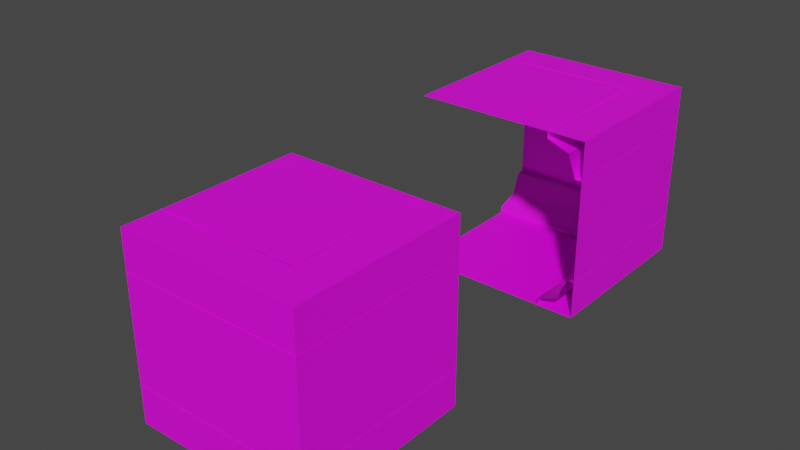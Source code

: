 # Source: corners.blend  (saved by Blender 2.83.19; exported with 4.5.12 LTS)
import bpy
from mathutils import Matrix  # noqa: F401  (used for matrix-valued properties, if any)

bpy.ops.wm.read_factory_settings(use_empty=True)
scene = bpy.context.scene
scene.name = 'Scene'

# ---- collections
col_collection = bpy.data.collections.new('Collection'); scene.collection.children.link(col_collection)

# ---- images (referenced by path relative to the original .blend; pixels are not part of the script)
import os
ASSET_DIR = os.environ.get("B2B_ASSET_DIR", "")  # directory of the original .blend (textures are referenced by path, not embedded)
HERE = os.path.dirname(os.path.abspath(__file__))  # packed textures are extracted next to this script under _unpacked/

def load_image(name, relpath, width, height, colorspace="sRGB"):
    """Load a texture the original file referenced (path relative to the .blend, or extracted next to this script)."""
    p = next((c for c in (os.path.join(HERE, relpath), os.path.join(ASSET_DIR, relpath)) if relpath and os.path.exists(c)), "")
    if p:
        img = bpy.data.images.load(p, check_existing=True)
        img.name = name
    else:  # same state as the original file: an image datablock whose file is absent (Cycles renders it pink)
        img = bpy.data.images.new(name, width, height)
        img.source = "FILE"
        img.filepath = "//" + (relpath or name)
    img.colorspace_settings.name = colorspace
    return img
img_tiles_triangles_001_ambientocclusion_jpg = load_image('Tiles_Triangles_001_ambientOcclusion.jpg', 'Tiles_Triangles_001_ambientOcclusion.jpg', 1024, 1024, 'sRGB')

# ---- materials (node trees are filled in below, after node groups)
mat_material_001 = bpy.data.materials.new('Material.001')
mat_material_001.use_transparent_shadow = False

# ---- material node trees
mat_material_001.use_nodes = True; mat_material_001.node_tree.nodes.clear()
_N = mat_material_001.node_tree.nodes; _L = mat_material_001.node_tree.links
n0 = _N.new('ShaderNodeOutputMaterial'); n0.name = 'Material Output'; n0.location = (392, 309)
n1 = _N.new('ShaderNodeBsdfPrincipled'); n1.name = 'Principled BSDF'; n1.location = (10, 300)
n1.distribution = 'GGX'
n1.subsurface_method = 'BURLEY'
n1.inputs[3].default_value = 1.45
n1.inputs[27].default_value = (0.0, 0.0, 0.0, 1.0)
n1.inputs[28].default_value = 1.0
n2 = _N.new('ShaderNodeTexImage'); n2.name = 'Image Texture'; n2.location = (-399, 204)
n2.image = img_tiles_triangles_001_ambientocclusion_jpg
_L.new(n1.outputs[0], n0.inputs[0])
_L.new(n2.outputs[0], n1.inputs[0])
n0.is_active_output = True

# ---- world
world_world = bpy.data.worlds.new('World'); scene.world = world_world
world_world.use_nodes = True; world_world.node_tree.nodes.clear()
_N = world_world.node_tree.nodes; _L = world_world.node_tree.links
n0 = _N.new('ShaderNodeOutputWorld'); n0.name = 'World Output'; n0.location = (300, 300)
n1 = _N.new('ShaderNodeBackground'); n1.name = 'Background'; n1.location = (10, 300)
n1.inputs[0].default_value = (0.05088, 0.05088, 0.05088, 1.0)
_L.new(n1.outputs[0], n0.inputs[0])
n0.is_active_output = True
world_world.color = (0.05088, 0.05088, 0.05088)
world_world.use_sun_shadow = False
world_world.sun_shadow_jitter_overblur = 0.0

# ---- meshes
me_plane_002 = bpy.data.meshes.new('Plane.002')
me_plane_002.from_pydata([], [], [])
_uv = me_plane_002.uv_layers.new(name='UVMap')
_uv.uv.foreach_set('vector', [])
me_plane_002.use_remesh_fix_poles = True
me_plane_002.use_remesh_preserve_attributes = False
me_plane_002.use_mirror_vertex_groups = False
me_plane_002.update()
me_plane_018 = bpy.data.meshes.new('Plane.018')
me_plane_018.from_pydata([(-1.25, 5.414e-07, 2.5), (-1.25, 2.5, 2.5), (1.25, 5.414e-07, 2.5), (1.25, 2.5, 2.5), (-1.037, 1.137e-06, 2.29), (-0.7183, 1.137e-06, 2.409), (-1.155, 1.137e-06, 1.972), (-0.7183, 1.966, 2.409), (-1.037, 2.285, 2.29), (-1.155, 2.403, 1.972), (1.25, 2.285, 2.29), (1.25, 2.403, 1.972), (1.25, 2.503, 1.972), (-1.155, 2.503, 1.972), (-1.255, 2.503, 1.972), (-1.255, 2.403, 1.972), (-1.255, 1.137e-06, 1.972), (1.25, 1.966, 2.409), (1.25, 1.966, 2.509), (-0.7183, 1.966, 2.509), (-0.7183, 1.137e-06, 2.509)], [], [(2, 0, 1), (2, 1, 3), (4, 7, 5), (6, 8, 4), (4, 8, 7), (7, 8, 10), (11, 8, 9), (6, 9, 8), (11, 10, 8), (11, 9, 13), (11, 13, 12), (13, 9, 14), (14, 9, 15), (6, 15, 9), (6, 16, 15), (17, 18, 19), (7, 19, 20), (17, 19, 7), (7, 20, 5), (7, 10, 17)])
_uv = me_plane_018.uv_layers.new(name='UVMap')
_uv.uv.foreach_set('vector', [0.5, 0.0, 0.0, 0.0, 0.0, 0.5, 0.5, 0.0, 0.0, 0.5, 0.5, 0.5, 0.9078, 0.5, 0.8182, 0.8908, 0.8182, 0.5, 1.0, 0.5, 0.9078, 0.9719, 0.9078, 0.5, 0.9078, 0.5, 0.9078, 0.9719, 0.8182, 0.8908, 0.8182, 0.8906, 0.9078, 0.972, 0.9078, 0.5, 1.0, 0.5, 0.9078, 0.972, 1.0, 1.0, 1.0, 0.5, 1.0, 1.0, 0.9078, 0.9719, 1.0, 0.5, 0.9078, 0.5, 0.9078, 0.972, 1.0, 0.5, 1.0, 1.0, 1.0, 1.0, 1.0, 0.5, 1.0, 1.0, 1.0, 0.5, 1.0, 1.0, 1.0, 1.0, 1.0, 1.0, 1.0, 1.0, 1.0, 1.0, 1.0, 1.0, 1.0, 0.5, 1.0, 1.0, 1.0, 1.0, 1.0, 0.5, 1.0, 0.5, 1.0, 1.0, 0.8182, 0.5, 0.8182, 0.5, 0.8182, 0.8906, 0.8182, 0.8908, 0.8182, 0.8908, 0.8182, 0.5, 0.8182, 0.5, 0.8182, 0.8906, 0.8182, 0.8906, 0.8182, 0.8908, 0.8182, 0.5, 0.8182, 0.5, 0.8182, 0.8906, 0.9078, 0.5, 0.8182, 0.5])
me_plane_018.materials.append(mat_material_001)
me_plane_018.materials.append(None)
me_plane_018.use_remesh_fix_poles = True
me_plane_018.use_remesh_preserve_attributes = False
me_plane_018.use_mirror_vertex_groups = False
me_plane_018.update()
me_plane_018.normals_split_custom_set([tuple(v) for v in zip(*[iter([0.0, 0.0, -1.0, 0.0, 0.0, -1.0, 0.0, 0.0, -1.0, 0.0, 0.0, -1.0, 0.0, 0.0, -1.0, 0.0, 0.0, -1.0, 0.2453, -0.4259, -0.8709, 0.3437, 0.241, -0.9076, 0.338, 0.2428, -0.9093, 0.9211, 0.2436, -0.3037, 0.5198, 0.5613, -0.6439, 0.8588, -0.4006, -0.3192, 0.7134, -0.07354, -0.6969, 0.09265, 0.492, -0.8657, 0.4991, -0.1691, -0.8499, 0.1846, -0.5755, -0.7967, -0.4919, -0.09324, -0.8656, 0.04784, -0.5939, -0.8031, -0.03597, -0.8241, -0.5653, -0.2144, -0.9003, 0.3787, 0.2914, -0.4508, -0.8437, 0.8236, 0.03619, -0.566, 0.4503, -0.2913, -0.844, 0.9001, 0.2143, 0.3793, -0.2427, -0.9212, -0.304, 0.5432, -0.787, -0.2925, -0.5608, -0.5202, -0.6441, -0.03406, -0.8225, -0.5677, 0.5032, -0.5027, -0.7029, 0.0, 0.0, -1.0, -0.8225, 0.0342, -0.5677, -3.295e-08, 0.0, -1.0, -3.295e-08, 0.0, -1.0, 0.0, 0.0, -1.0, -0.0002582, 0.7112, -0.7029, 0.0, 0.0, -1.0, 0.0, 0.0, -1.0, -0.7112, 0.0, -0.7029, 0.0, 0.0, -1.0, 0.822, 0.03421, -0.5685, 0.0, 4.961e-08, -1.0, 0.5031, -0.5027, -0.7029, -0.03417, 0.822, -0.5685, 0.0, 4.961e-08, -1.0, 0.0, 4.961e-08, -1.0, -0.7707, -0.636, 0.03912, 2.423e-07, -1.0, 0.0, -0.4463, -0.8946, 0.02268, 0.3052, -0.9329, -0.1913, 0.4468, -4.283e-05, 0.8946, 1.0, -1.032e-09, 0.0, -0.0391, -0.636, -0.7707, 0.02266, -0.8946, 0.4463, 0.922, -0.2384, -0.3052, 0.3052, 0.1913, -0.9329, 1.0, 0.0, 0.0, 0.5656, 0.8247, -9.999e-08, -0.3173, -0.2884, -0.9034, 0.2769, -0.2895, -0.9162, -0.3273, -0.3292, -0.8857])] * 3)])
me_plane_022 = bpy.data.meshes.new('Plane.022')
me_plane_022.from_pydata([(-1.037, 1.257e-06, 0.2126), (-0.7183, 1.257e-06, 0.09426), (-1.155, 1.257e-06, 0.5309), (-0.7183, 1.966, 0.09426), (-1.037, 2.285, 0.2126), (-1.155, 2.403, 0.5309), (1.25, 2.285, 0.2126), (1.25, 2.403, 0.5309), (1.25, 2.503, 0.5309), (-1.155, 2.503, 0.5309), (-1.255, 2.503, 0.5309), (-1.255, 2.403, 0.5309), (-1.255, 1.257e-06, 0.5309), (1.25, 1.966, 0.09426), (1.25, 1.966, -0.005737), (-0.7183, 1.966, -0.005736), (-0.7183, 1.257e-06, -0.005737), (-1.25, 1.614e-06, -4.768e-07), (-1.25, 2.5, -4.768e-07), (1.25, 1.614e-06, -4.768e-07), (1.25, 2.5, -4.768e-07)], [], [(0, 1, 3), (2, 0, 4), (0, 3, 4), (3, 6, 4), (7, 5, 4), (2, 4, 5), (7, 4, 6), (7, 9, 5), (7, 8, 9), (9, 10, 5), (10, 11, 5), (2, 5, 11), (2, 11, 12), (13, 15, 14), (3, 16, 15), (13, 3, 15), (3, 1, 16), (3, 13, 6), (19, 18, 17), (19, 20, 18)])
_uv = me_plane_022.uv_layers.new(name='UVMap')
_uv.uv.foreach_set('vector', [0.9078, 0.5, 0.8182, 0.5, 0.8182, 0.8908, 1.0, 0.5, 0.9078, 0.5, 0.9078, 0.9719, 0.9078, 0.5, 0.8182, 0.8908, 0.9078, 0.9719, 0.8182, 0.8906, 0.9078, 0.5, 0.9078, 0.972, 1.0, 0.5, 1.0, 1.0, 0.9078, 0.972, 1.0, 0.5, 0.9078, 0.9719, 1.0, 1.0, 1.0, 0.5, 0.9078, 0.972, 0.9078, 0.5, 1.0, 0.5, 1.0, 1.0, 1.0, 1.0, 1.0, 0.5, 1.0, 0.5, 1.0, 1.0, 1.0, 1.0, 1.0, 1.0, 1.0, 1.0, 1.0, 1.0, 1.0, 1.0, 1.0, 1.0, 1.0, 0.5, 1.0, 1.0, 1.0, 1.0, 1.0, 0.5, 1.0, 1.0, 1.0, 0.5, 0.8182, 0.5, 0.8182, 0.8906, 0.8182, 0.5, 0.8182, 0.8908, 0.8182, 0.5, 0.8182, 0.8908, 0.8182, 0.5, 0.8182, 0.8906, 0.8182, 0.8906, 0.8182, 0.8908, 0.8182, 0.5, 0.8182, 0.5, 0.8182, 0.8906, 0.8182, 0.5, 0.9078, 0.5, 0.5, 0.0, 0.0, 0.5, 0.0, 0.0, 0.5, 0.0, 0.5, 0.5, 0.0, 0.5])
me_plane_022.materials.append(mat_material_001)
me_plane_022.materials.append(None)
me_plane_022.use_remesh_fix_poles = True
me_plane_022.use_remesh_preserve_attributes = False
me_plane_022.use_mirror_vertex_groups = False
me_plane_022.update()
me_plane_022.normals_split_custom_set([tuple(v) for v in zip(*[iter([0.7193, -1.009e-07, 0.6947, 0.5656, 1.156e-05, 0.8247, 0.3052, -0.2385, 0.922, 0.8227, -1.929e-05, 0.5685, 0.7192, -1.751e-08, 0.6948, 0.4927, -0.4931, 0.717, 0.7193, 7.652e-06, 0.6947, 0.3052, -0.2385, 0.922, 0.4927, -0.4931, 0.717, 0.3052, -0.2384, 0.922, -5.271e-05, -0.5977, 0.8017, 0.4927, -0.4931, 0.717, -6.571e-05, -0.8232, 0.5677, 0.5027, -0.5031, 0.7029, 0.4927, -0.4931, 0.717, 0.8227, -8.825e-06, 0.5685, 0.4927, -0.4931, 0.717, 0.5027, -0.5031, 0.7029, -7.657e-05, -0.8232, 0.5677, 0.4927, -0.4931, 0.717, 3.222e-08, -0.5977, 0.8017, -4.834e-05, -0.8232, 0.5677, -3.098e-08, 0.0, 1.0, 0.5027, -0.5031, 0.7029, -1.184e-05, -0.8232, 0.5677, 1.932e-08, 0.0, 1.0, 1.932e-08, 0.0, 1.0, 0.0, 0.0, 1.0, 0.0, 0.0, 1.0, 0.5028, -0.5031, 0.7029, 0.0, 0.0, 1.0, 0.0, 0.0, 1.0, 0.5029, -0.5029, 0.7029, 0.8227, 4.605e-05, 0.5685, 0.5027, -0.5032, 0.7029, 0.0, 9.922e-08, 1.0, 0.8227, 6.096e-05, 0.5685, 0.0, 9.922e-08, 1.0, 0.0, 9.922e-08, 1.0, -0.0001256, -0.7071, 0.7071, 0.4468, -0.8946, -5.412e-08, -0.0003353, -1.0, 4.002e-12, 0.3052, -0.2385, 0.9219, 1.0, -1.032e-09, 0.0, 0.4468, -0.8946, -1.458e-07, -6.032e-05, -0.7071, 0.7071, 0.3051, -0.2384, 0.922, 0.4468, -0.8946, 1.302e-05, 0.3052, -0.2384, 0.922, 0.5656, 3.94e-05, 0.8247, 1.0, 0.0, 0.0, 0.3052, -0.2385, 0.922, -1.961e-05, -0.7071, 0.7071, -5.475e-05, -0.5977, 0.8017, 0.0, 0.0, 1.0, 0.0, 0.0, 1.0, 0.0, 0.0, 1.0, 0.0, 0.0, 1.0, 0.0, 0.0, 1.0, 0.0, 0.0, 1.0])] * 3)])
me_plane_027 = bpy.data.meshes.new('Plane.027')
me_plane_027.from_pydata([(-1.25, 2.5, -4.172e-07), (-1.25, 2.5, 2.5), (1.25, 2.5, -4.172e-07), (1.25, 2.5, 2.5), (-1.25, 1.614e-06, -4.172e-07), (-1.25, 1.614e-06, 2.5), (-1.25, 2.5, -4.172e-07), (-1.25, 2.5, 2.5)], [], [(2, 1, 0), (2, 3, 1), (6, 5, 4), (6, 7, 5)])
_uv = me_plane_027.uv_layers.new(name='UVMap')
_uv.uv.foreach_set('vector', [1.0, 0.0, 0.5, 0.5, 0.5, 0.0, 1.0, 0.0, 1.0, 0.5, 0.5, 0.5, 1.0, 0.0, 0.5, 0.5, 0.5, 0.0, 1.0, 0.0, 1.0, 0.5, 0.5, 0.5])
me_plane_027.materials.append(mat_material_001)
me_plane_027.materials.append(None)
me_plane_027.use_remesh_fix_poles = True
me_plane_027.use_remesh_preserve_attributes = False
me_plane_027.use_mirror_vertex_groups = False
me_plane_027.update()
me_plane_027.normals_split_custom_set([tuple(v) for v in zip(*[iter([0.0, -1.0, 0.0, 0.0, -1.0, 0.0, 0.0, -1.0, 0.0, 0.0, -1.0, 0.0, 0.0, -1.0, 0.0, 0.0, -1.0, 0.0, 1.0, 0.0, 0.0, 1.0, 0.0, 0.0, 1.0, 0.0, 0.0, 1.0, 0.0, 0.0, 1.0, 0.0, 0.0, 1.0, 0.0, 0.0])] * 3)])
me_plane_001 = bpy.data.meshes.new('Plane.001')
me_plane_001.from_pydata([(-1.25, 5.414e-07, 2.5), (-1.25, 2.5, 2.5), (1.25, 5.414e-07, 2.5), (1.25, 2.5, 2.5), (-1.037, 1.137e-06, 2.29), (-0.7183, 1.137e-06, 2.409), (-1.155, 1.137e-06, 1.972), (-0.7183, 1.966, 2.409), (-1.037, 2.285, 2.29), (-1.155, 2.403, 1.972), (1.25, 2.285, 2.29), (1.25, 2.403, 1.972), (1.25, 2.503, 1.972), (-1.155, 2.503, 1.972), (-1.255, 2.503, 1.972), (-1.255, 2.403, 1.972), (-1.255, 1.137e-06, 1.972), (1.25, 1.966, 2.409), (1.25, 1.966, 2.509), (-0.7183, 1.966, 2.509), (-0.7183, 1.137e-06, 2.509)], [], [(2, 0, 1), (2, 1, 3), (4, 7, 5), (6, 8, 4), (4, 8, 7), (7, 8, 10), (11, 8, 9), (6, 9, 8), (11, 10, 8), (11, 9, 13), (11, 13, 12), (13, 9, 14), (14, 9, 15), (6, 15, 9), (6, 16, 15), (17, 18, 19), (7, 19, 20), (17, 19, 7), (7, 20, 5), (7, 10, 17)])
_uv = me_plane_001.uv_layers.new(name='UVMap')
_uv.uv.foreach_set('vector', [0.5, 0.0, 0.0, 0.0, 0.0, 0.5, 0.5, 0.0, 0.0, 0.5, 0.5, 0.5, 0.9078, 0.5, 0.8182, 0.8908, 0.8182, 0.5, 1.0, 0.5, 0.9078, 0.9719, 0.9078, 0.5, 0.9078, 0.5, 0.9078, 0.9719, 0.8182, 0.8908, 0.8182, 0.8906, 0.9078, 0.972, 0.9078, 0.5, 1.0, 0.5, 0.9078, 0.972, 1.0, 1.0, 1.0, 0.5, 1.0, 1.0, 0.9078, 0.9719, 1.0, 0.5, 0.9078, 0.5, 0.9078, 0.972, 1.0, 0.5, 1.0, 1.0, 1.0, 1.0, 1.0, 0.5, 1.0, 1.0, 1.0, 0.5, 1.0, 1.0, 1.0, 1.0, 1.0, 1.0, 1.0, 1.0, 1.0, 1.0, 1.0, 1.0, 1.0, 0.5, 1.0, 1.0, 1.0, 1.0, 1.0, 0.5, 1.0, 0.5, 1.0, 1.0, 0.8182, 0.5, 0.8182, 0.5, 0.8182, 0.8906, 0.8182, 0.8908, 0.8182, 0.8908, 0.8182, 0.5, 0.8182, 0.5, 0.8182, 0.8906, 0.8182, 0.8906, 0.8182, 0.8908, 0.8182, 0.5, 0.8182, 0.5, 0.8182, 0.8906, 0.9078, 0.5, 0.8182, 0.5])
me_plane_001.materials.append(mat_material_001)
me_plane_001.materials.append(None)
me_plane_001.use_remesh_fix_poles = True
me_plane_001.use_remesh_preserve_attributes = False
me_plane_001.use_mirror_vertex_groups = False
me_plane_001.update()
me_plane_001.normals_split_custom_set([tuple(v) for v in zip(*[iter([0.0, 0.0, -1.0, 0.0, 0.0, -1.0, 0.0, 0.0, -1.0, 0.0, 0.0, -1.0, 0.0, 0.0, -1.0, 0.0, 0.0, -1.0, 0.2453, -0.4259, -0.8709, 0.3437, 0.241, -0.9076, 0.338, 0.2428, -0.9093, 0.9211, 0.2436, -0.3037, 0.5198, 0.5613, -0.6439, 0.8588, -0.4006, -0.3192, 0.7134, -0.07354, -0.6969, 0.09265, 0.492, -0.8657, 0.4991, -0.1691, -0.8499, 0.1846, -0.5755, -0.7967, -0.4919, -0.09324, -0.8656, 0.04784, -0.5939, -0.8031, -0.03597, -0.8241, -0.5653, -0.2144, -0.9003, 0.3787, 0.2914, -0.4508, -0.8437, 0.8236, 0.03619, -0.566, 0.4503, -0.2913, -0.844, 0.9001, 0.2143, 0.3793, -0.2427, -0.9212, -0.304, 0.5432, -0.787, -0.2925, -0.5608, -0.5202, -0.6441, -0.03406, -0.8225, -0.5677, 0.5032, -0.5027, -0.7029, 0.0, 0.0, -1.0, -0.8225, 0.0342, -0.5677, -3.295e-08, 0.0, -1.0, -3.295e-08, 0.0, -1.0, 0.0, 0.0, -1.0, -0.0002582, 0.7112, -0.7029, 0.0, 0.0, -1.0, 0.0, 0.0, -1.0, -0.7112, 0.0, -0.7029, 0.0, 0.0, -1.0, 0.822, 0.03421, -0.5685, 0.0, 4.961e-08, -1.0, 0.5031, -0.5027, -0.7029, -0.03417, 0.822, -0.5685, 0.0, 4.961e-08, -1.0, 0.0, 4.961e-08, -1.0, -0.7707, -0.636, 0.03912, 2.423e-07, -1.0, 0.0, -0.4463, -0.8946, 0.02268, 0.3052, -0.9329, -0.1913, 0.4468, -4.283e-05, 0.8946, 1.0, -1.032e-09, 0.0, -0.0391, -0.636, -0.7707, 0.02266, -0.8946, 0.4463, 0.922, -0.2384, -0.3052, 0.3052, 0.1913, -0.9329, 1.0, 0.0, 0.0, 0.5656, 0.8247, -9.999e-08, -0.3173, -0.2884, -0.9034, 0.2769, -0.2895, -0.9162, -0.3273, -0.3292, -0.8857])] * 3)])
me_plane_003 = bpy.data.meshes.new('Plane.003')
me_plane_003.from_pydata([(-1.037, 1.257e-06, 0.2126), (-0.7183, 1.257e-06, 0.09426), (-1.155, 1.257e-06, 0.5309), (-0.7183, 1.966, 0.09426), (-1.037, 2.285, 0.2126), (-1.155, 2.403, 0.5309), (1.25, 2.285, 0.2126), (1.25, 2.403, 0.5309), (1.25, 2.503, 0.5309), (-1.155, 2.503, 0.5309), (-1.255, 2.503, 0.5309), (-1.255, 2.403, 0.5309), (-1.255, 1.257e-06, 0.5309), (1.25, 1.966, 0.09426), (1.25, 1.966, -0.005737), (-0.7183, 1.966, -0.005736), (-0.7183, 1.257e-06, -0.005737), (-1.25, 1.614e-06, -4.768e-07), (-1.25, 2.5, -4.768e-07), (1.25, 1.614e-06, -4.768e-07), (1.25, 2.5, -4.768e-07)], [], [(0, 1, 3), (2, 0, 4), (0, 3, 4), (3, 6, 4), (7, 5, 4), (2, 4, 5), (7, 4, 6), (7, 9, 5), (7, 8, 9), (9, 10, 5), (10, 11, 5), (2, 5, 11), (2, 11, 12), (13, 15, 14), (3, 16, 15), (13, 3, 15), (3, 1, 16), (3, 13, 6), (19, 18, 17), (19, 20, 18)])
_uv = me_plane_003.uv_layers.new(name='UVMap')
_uv.uv.foreach_set('vector', [0.9078, 0.5, 0.8182, 0.5, 0.8182, 0.8908, 1.0, 0.5, 0.9078, 0.5, 0.9078, 0.9719, 0.9078, 0.5, 0.8182, 0.8908, 0.9078, 0.9719, 0.8182, 0.8906, 0.9078, 0.5, 0.9078, 0.972, 1.0, 0.5, 1.0, 1.0, 0.9078, 0.972, 1.0, 0.5, 0.9078, 0.9719, 1.0, 1.0, 1.0, 0.5, 0.9078, 0.972, 0.9078, 0.5, 1.0, 0.5, 1.0, 1.0, 1.0, 1.0, 1.0, 0.5, 1.0, 0.5, 1.0, 1.0, 1.0, 1.0, 1.0, 1.0, 1.0, 1.0, 1.0, 1.0, 1.0, 1.0, 1.0, 1.0, 1.0, 0.5, 1.0, 1.0, 1.0, 1.0, 1.0, 0.5, 1.0, 1.0, 1.0, 0.5, 0.8182, 0.5, 0.8182, 0.8906, 0.8182, 0.5, 0.8182, 0.8908, 0.8182, 0.5, 0.8182, 0.8908, 0.8182, 0.5, 0.8182, 0.8906, 0.8182, 0.8906, 0.8182, 0.8908, 0.8182, 0.5, 0.8182, 0.5, 0.8182, 0.8906, 0.8182, 0.5, 0.9078, 0.5, 0.5, 0.0, 0.0, 0.5, 0.0, 0.0, 0.5, 0.0, 0.5, 0.5, 0.0, 0.5])
me_plane_003.materials.append(mat_material_001)
me_plane_003.materials.append(None)
me_plane_003.use_remesh_fix_poles = True
me_plane_003.use_remesh_preserve_attributes = False
me_plane_003.use_mirror_vertex_groups = False
me_plane_003.update()
me_plane_003.normals_split_custom_set([tuple(v) for v in zip(*[iter([0.7193, -1.009e-07, 0.6947, 0.5656, 1.156e-05, 0.8247, 0.3052, -0.2385, 0.922, 0.8227, -1.929e-05, 0.5685, 0.7192, -1.751e-08, 0.6948, 0.4927, -0.4931, 0.717, 0.7193, 7.652e-06, 0.6947, 0.3052, -0.2385, 0.922, 0.4927, -0.4931, 0.717, 0.3052, -0.2384, 0.922, -5.271e-05, -0.5977, 0.8017, 0.4927, -0.4931, 0.717, -6.571e-05, -0.8232, 0.5677, 0.5027, -0.5031, 0.7029, 0.4927, -0.4931, 0.717, 0.8227, -8.825e-06, 0.5685, 0.4927, -0.4931, 0.717, 0.5027, -0.5031, 0.7029, -7.657e-05, -0.8232, 0.5677, 0.4927, -0.4931, 0.717, 3.222e-08, -0.5977, 0.8017, -4.834e-05, -0.8232, 0.5677, -3.098e-08, 0.0, 1.0, 0.5027, -0.5031, 0.7029, -1.184e-05, -0.8232, 0.5677, 1.932e-08, 0.0, 1.0, 1.932e-08, 0.0, 1.0, 0.0, 0.0, 1.0, 0.0, 0.0, 1.0, 0.5028, -0.5031, 0.7029, 0.0, 0.0, 1.0, 0.0, 0.0, 1.0, 0.5029, -0.5029, 0.7029, 0.8227, 4.605e-05, 0.5685, 0.5027, -0.5032, 0.7029, 0.0, 9.922e-08, 1.0, 0.8227, 6.096e-05, 0.5685, 0.0, 9.922e-08, 1.0, 0.0, 9.922e-08, 1.0, -0.0001256, -0.7071, 0.7071, 0.4468, -0.8946, -5.412e-08, -0.0003353, -1.0, 4.002e-12, 0.3052, -0.2385, 0.9219, 1.0, -1.032e-09, 0.0, 0.4468, -0.8946, -1.458e-07, -6.032e-05, -0.7071, 0.7071, 0.3051, -0.2384, 0.922, 0.4468, -0.8946, 1.302e-05, 0.3052, -0.2384, 0.922, 0.5656, 3.94e-05, 0.8247, 1.0, 0.0, 0.0, 0.3052, -0.2385, 0.922, -1.961e-05, -0.7071, 0.7071, -5.475e-05, -0.5977, 0.8017, 0.0, 0.0, 1.0, 0.0, 0.0, 1.0, 0.0, 0.0, 1.0, 0.0, 0.0, 1.0, 0.0, 0.0, 1.0, 0.0, 0.0, 1.0])] * 3)])
me_plane_004 = bpy.data.meshes.new('Plane.004')
me_plane_004.from_pydata([(-1.25, 2.5, -4.172e-07), (-1.25, 2.5, 2.5), (1.25, 2.5, -4.172e-07), (1.25, 2.5, 2.5), (-1.25, 1.614e-06, -4.172e-07), (-1.25, 1.614e-06, 2.5), (-1.25, 2.5, -4.172e-07), (-1.25, 2.5, 2.5)], [], [(2, 1, 0), (2, 3, 1), (6, 5, 4), (6, 7, 5)])
_uv = me_plane_004.uv_layers.new(name='UVMap')
_uv.uv.foreach_set('vector', [1.0, 0.0, 0.5, 0.5, 0.5, 0.0, 1.0, 0.0, 1.0, 0.5, 0.5, 0.5, 1.0, 0.0, 0.5, 0.5, 0.5, 0.0, 1.0, 0.0, 1.0, 0.5, 0.5, 0.5])
me_plane_004.materials.append(mat_material_001)
me_plane_004.materials.append(None)
me_plane_004.use_remesh_fix_poles = True
me_plane_004.use_remesh_preserve_attributes = False
me_plane_004.use_mirror_vertex_groups = False
me_plane_004.update()
me_plane_004.normals_split_custom_set([tuple(v) for v in zip(*[iter([0.0, -1.0, 0.0, 0.0, -1.0, 0.0, 0.0, -1.0, 0.0, 0.0, -1.0, 0.0, 0.0, -1.0, 0.0, 0.0, -1.0, 0.0, 1.0, 0.0, 0.0, 1.0, 0.0, 0.0, 1.0, 0.0, 0.0, 1.0, 0.0, 0.0, 1.0, 0.0, 0.0, 1.0, 0.0, 0.0])] * 3)])

# ---- objects
ob_plane_002 = bpy.data.objects.new('Plane.002', me_plane_002)
ob_plane_006 = bpy.data.objects.new('Plane.006', me_plane_018)
ob_plane_009 = bpy.data.objects.new('Plane.009', me_plane_022)
ob_plane_014 = bpy.data.objects.new('Plane.014', me_plane_027)
ob_plane_001 = bpy.data.objects.new('Plane.001', me_plane_001)
ob_plane_003 = bpy.data.objects.new('Plane.003', me_plane_003)
ob_plane_004 = bpy.data.objects.new('Plane.004', me_plane_004)

# ---- transforms, parenting, visibility, modifiers, constraints
ob_plane_002.location = (-1.0, 0.0, 1.0)
ob_plane_002.rotation_euler = (1.571, -0.0, 1.571)
ob_plane_002.lineart.crease_threshold = 0.0
ob_plane_006.location = (0.0, -4.0, 0.0)
ob_plane_006.rotation_euler = (3.142, -9.425, 1.571)
ob_plane_006.scale = (-0.8, 0.8, 0.8)
ob_plane_006.lineart.crease_threshold = 0.0
ob_plane_009.location = (0.0, -4.0, 0.0)
ob_plane_009.rotation_euler = (3.142, -9.425, 1.571)
ob_plane_009.scale = (-0.8, 0.8, 0.8)
ob_plane_009.lineart.crease_threshold = 0.0
ob_plane_014.location = (0.0, -4.0, 0.0)
ob_plane_014.rotation_euler = (3.142, -9.425, 1.571)
ob_plane_014.scale = (-0.8, 0.8, 0.8)
ob_plane_014.lineart.crease_threshold = 0.0
ob_plane_001.location = (0.0, 0.0, 0.0)
ob_plane_001.rotation_euler = (3.142, -9.425, 1.571)
ob_plane_001.scale = (0.8, 0.8, 0.8)
ob_plane_001.lineart.crease_threshold = 0.0
ob_plane_003.location = (0.0, 0.0, 0.0)
ob_plane_003.rotation_euler = (3.142, -9.425, 1.571)
ob_plane_003.scale = (0.8, 0.8, 0.8)
ob_plane_003.lineart.crease_threshold = 0.0
ob_plane_004.location = (0.0, 0.0, 0.0)
ob_plane_004.rotation_euler = (3.142, -9.425, 1.571)
ob_plane_004.scale = (0.8, 0.8, 0.8)
ob_plane_004.lineart.crease_threshold = 0.0

# ---- collection membership
col_collection.objects.link(ob_plane_002)
col_collection.objects.link(ob_plane_006)
col_collection.objects.link(ob_plane_009)
col_collection.objects.link(ob_plane_014)
col_collection.objects.link(ob_plane_001)
col_collection.objects.link(ob_plane_003)
col_collection.objects.link(ob_plane_004)

# ---- scene / render settings (as saved in the file)
scene.frame_start = 1; scene.frame_end = 250; scene.frame_set(0)
scene.render.engine = 'BLENDER_EEVEE_NEXT'
scene.cycles.use_denoising = False
scene.cycles.samples = 128
scene.cycles.sampling_pattern = 'TABULATED_SOBOL'
scene.cycles.use_adaptive_sampling = False
scene.cycles.use_light_tree = False
scene.view_settings.view_transform = 'Filmic'
bpy.context.view_layer.update()

# ---- added for rendering (the .blend has no active camera and no usable light): camera, sun
cam_auto = bpy.data.cameras.new('AutoCamera')
cam_auto.lens = 50.0
cam_auto.sensor_width = 36.0
cam_auto.clip_end = 1000.0
ob_auto_camera = bpy.data.objects.new('AutoCamera', cam_auto)
scene.collection.objects.link(ob_auto_camera)
ob_auto_camera.location = (6.98806, -9.78425, 6.19071)
ob_auto_camera.rotation_euler = (1.09748, -7.21219e-08, 0.694738)
scene.camera = ob_auto_camera
light_auto_sun = bpy.data.lights.new('AutoSun', 'SUN')
light_auto_sun.energy = 3.0
light_auto_sun.angle = 0.0523599
ob_auto_sun = bpy.data.objects.new('AutoSun', light_auto_sun)
scene.collection.objects.link(ob_auto_sun)
ob_auto_sun.rotation_euler = (0.872665, 0.174533, 0.523599)
bpy.context.view_layer.update()
